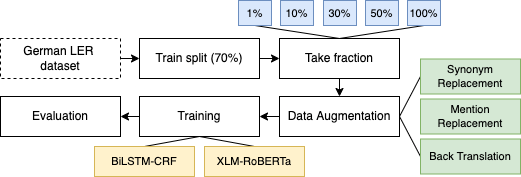

The diagram above was exported from draw.io. Its source (the exported page's mxGraphModel, read from the mxfile embedded in the PNG):
<mxGraphModel dx="946" dy="580" grid="1" gridSize="10" guides="1" tooltips="1" connect="1" arrows="1" fold="1" page="0" pageScale="1" pageWidth="827" pageHeight="1169" math="0" shadow="0">
  <root>
    <mxCell id="0" />
    <mxCell id="1" parent="0" />
    <mxCell id="iFzxhGj8gcNiDdr9ufrp-6" style="edgeStyle=orthogonalEdgeStyle;rounded=0;orthogonalLoop=1;jettySize=auto;html=1;exitX=1;exitY=0.5;exitDx=0;exitDy=0;entryX=0;entryY=0.5;entryDx=0;entryDy=0;" parent="1" source="ajqoff_oOxGVMnim4nsZ-1" target="ajqoff_oOxGVMnim4nsZ-2" edge="1">
      <mxGeometry relative="1" as="geometry" />
    </mxCell>
    <mxCell id="ajqoff_oOxGVMnim4nsZ-1" value="German LER&amp;nbsp;&lt;br&gt;dataset" style="rounded=0;whiteSpace=wrap;html=1;dashed=1;strokeWidth=1;" parent="1" vertex="1">
      <mxGeometry x="181" y="200" width="120" height="40" as="geometry" />
    </mxCell>
    <mxCell id="ajqoff_oOxGVMnim4nsZ-8" style="edgeStyle=orthogonalEdgeStyle;rounded=0;orthogonalLoop=1;jettySize=auto;html=1;exitX=1;exitY=0.5;exitDx=0;exitDy=0;entryX=0;entryY=0.5;entryDx=0;entryDy=0;" parent="1" source="ajqoff_oOxGVMnim4nsZ-2" target="ajqoff_oOxGVMnim4nsZ-3" edge="1">
      <mxGeometry relative="1" as="geometry" />
    </mxCell>
    <mxCell id="ajqoff_oOxGVMnim4nsZ-2" value="Train split (70%)" style="rounded=0;whiteSpace=wrap;html=1;" parent="1" vertex="1">
      <mxGeometry x="320" y="200" width="120" height="40" as="geometry" />
    </mxCell>
    <mxCell id="ajqoff_oOxGVMnim4nsZ-27" style="edgeStyle=none;rounded=0;orthogonalLoop=1;jettySize=auto;html=1;exitX=0.5;exitY=0;exitDx=0;exitDy=0;entryX=0.5;entryY=1;entryDx=0;entryDy=0;endArrow=none;endFill=0;" parent="1" source="ajqoff_oOxGVMnim4nsZ-3" target="ajqoff_oOxGVMnim4nsZ-22" edge="1">
      <mxGeometry relative="1" as="geometry" />
    </mxCell>
    <mxCell id="ajqoff_oOxGVMnim4nsZ-28" style="edgeStyle=none;rounded=0;orthogonalLoop=1;jettySize=auto;html=1;exitX=0.5;exitY=0;exitDx=0;exitDy=0;entryX=0.5;entryY=1;entryDx=0;entryDy=0;endArrow=none;endFill=0;" parent="1" source="ajqoff_oOxGVMnim4nsZ-3" target="ajqoff_oOxGVMnim4nsZ-26" edge="1">
      <mxGeometry relative="1" as="geometry" />
    </mxCell>
    <mxCell id="iFzxhGj8gcNiDdr9ufrp-3" style="edgeStyle=orthogonalEdgeStyle;rounded=0;orthogonalLoop=1;jettySize=auto;html=1;exitX=0.5;exitY=1;exitDx=0;exitDy=0;entryX=0.5;entryY=0;entryDx=0;entryDy=0;" parent="1" source="ajqoff_oOxGVMnim4nsZ-3" target="ajqoff_oOxGVMnim4nsZ-4" edge="1">
      <mxGeometry relative="1" as="geometry" />
    </mxCell>
    <mxCell id="ajqoff_oOxGVMnim4nsZ-3" value="Take fraction" style="rounded=0;whiteSpace=wrap;html=1;" parent="1" vertex="1">
      <mxGeometry x="460" y="200" width="120" height="40" as="geometry" />
    </mxCell>
    <mxCell id="ajqoff_oOxGVMnim4nsZ-20" style="edgeStyle=none;rounded=0;orthogonalLoop=1;jettySize=auto;html=1;exitX=1;exitY=0.5;exitDx=0;exitDy=0;entryX=0;entryY=0.5;entryDx=0;entryDy=0;endArrow=none;endFill=0;" parent="1" source="ajqoff_oOxGVMnim4nsZ-4" target="ajqoff_oOxGVMnim4nsZ-17" edge="1">
      <mxGeometry relative="1" as="geometry" />
    </mxCell>
    <mxCell id="ajqoff_oOxGVMnim4nsZ-21" style="edgeStyle=none;rounded=0;orthogonalLoop=1;jettySize=auto;html=1;exitX=1;exitY=0.5;exitDx=0;exitDy=0;entryX=0;entryY=0.5;entryDx=0;entryDy=0;endArrow=none;endFill=0;" parent="1" source="ajqoff_oOxGVMnim4nsZ-4" target="ajqoff_oOxGVMnim4nsZ-19" edge="1">
      <mxGeometry relative="1" as="geometry" />
    </mxCell>
    <mxCell id="iFzxhGj8gcNiDdr9ufrp-5" style="edgeStyle=orthogonalEdgeStyle;rounded=0;orthogonalLoop=1;jettySize=auto;html=1;exitX=0;exitY=0.5;exitDx=0;exitDy=0;entryX=1;entryY=0.5;entryDx=0;entryDy=0;" parent="1" source="ajqoff_oOxGVMnim4nsZ-4" target="ajqoff_oOxGVMnim4nsZ-5" edge="1">
      <mxGeometry relative="1" as="geometry" />
    </mxCell>
    <mxCell id="ajqoff_oOxGVMnim4nsZ-4" value="Data Augmentation" style="rounded=0;whiteSpace=wrap;html=1;" parent="1" vertex="1">
      <mxGeometry x="460" y="258" width="120" height="40" as="geometry" />
    </mxCell>
    <mxCell id="ajqoff_oOxGVMnim4nsZ-11" style="edgeStyle=orthogonalEdgeStyle;rounded=0;orthogonalLoop=1;jettySize=auto;html=1;exitX=0;exitY=0.5;exitDx=0;exitDy=0;entryX=1;entryY=0.5;entryDx=0;entryDy=0;" parent="1" source="ajqoff_oOxGVMnim4nsZ-5" target="ajqoff_oOxGVMnim4nsZ-6" edge="1">
      <mxGeometry relative="1" as="geometry" />
    </mxCell>
    <mxCell id="ajqoff_oOxGVMnim4nsZ-15" style="orthogonalLoop=1;jettySize=auto;html=1;exitX=0.5;exitY=1;exitDx=0;exitDy=0;entryX=0.5;entryY=0;entryDx=0;entryDy=0;endArrow=none;endFill=0;rounded=0;" parent="1" source="ajqoff_oOxGVMnim4nsZ-5" target="ajqoff_oOxGVMnim4nsZ-12" edge="1">
      <mxGeometry relative="1" as="geometry" />
    </mxCell>
    <mxCell id="ajqoff_oOxGVMnim4nsZ-16" style="edgeStyle=none;rounded=0;orthogonalLoop=1;jettySize=auto;html=1;exitX=0.5;exitY=1;exitDx=0;exitDy=0;entryX=0.5;entryY=0;entryDx=0;entryDy=0;endArrow=none;endFill=0;" parent="1" source="ajqoff_oOxGVMnim4nsZ-5" target="ajqoff_oOxGVMnim4nsZ-13" edge="1">
      <mxGeometry relative="1" as="geometry" />
    </mxCell>
    <mxCell id="ajqoff_oOxGVMnim4nsZ-5" value="Training" style="rounded=0;whiteSpace=wrap;html=1;" parent="1" vertex="1">
      <mxGeometry x="320" y="258" width="120" height="40" as="geometry" />
    </mxCell>
    <mxCell id="ajqoff_oOxGVMnim4nsZ-6" value="Evaluation" style="rounded=0;whiteSpace=wrap;html=1;" parent="1" vertex="1">
      <mxGeometry x="181" y="258" width="120" height="40" as="geometry" />
    </mxCell>
    <mxCell id="ajqoff_oOxGVMnim4nsZ-12" value="BiLSTM-CRF" style="rounded=0;whiteSpace=wrap;html=1;fillColor=#fff2cc;strokeColor=#d6b656;fontSize=11;" parent="1" vertex="1">
      <mxGeometry x="275" y="308" width="100" height="30" as="geometry" />
    </mxCell>
    <mxCell id="ajqoff_oOxGVMnim4nsZ-13" value="XLM-RoBERTa" style="rounded=0;whiteSpace=wrap;html=1;fillColor=#fff2cc;strokeColor=#d6b656;fontSize=11;" parent="1" vertex="1">
      <mxGeometry x="385" y="308" width="100" height="30" as="geometry" />
    </mxCell>
    <mxCell id="ajqoff_oOxGVMnim4nsZ-17" value="Synonym Replacement" style="rounded=0;whiteSpace=wrap;html=1;fillColor=#d5e8d4;strokeColor=#82b366;fontSize=11;" parent="1" vertex="1">
      <mxGeometry x="601" y="220.5" width="100" height="35" as="geometry" />
    </mxCell>
    <mxCell id="ajqoff_oOxGVMnim4nsZ-18" value="Mention Replacement" style="rounded=0;whiteSpace=wrap;html=1;fillColor=#d5e8d4;strokeColor=#82b366;fontSize=11;" parent="1" vertex="1">
      <mxGeometry x="601" y="260.5" width="100" height="35" as="geometry" />
    </mxCell>
    <mxCell id="ajqoff_oOxGVMnim4nsZ-19" value="Back Translation" style="rounded=0;whiteSpace=wrap;html=1;fillColor=#d5e8d4;strokeColor=#82b366;fontSize=11;" parent="1" vertex="1">
      <mxGeometry x="601" y="300.5" width="100" height="35" as="geometry" />
    </mxCell>
    <mxCell id="ajqoff_oOxGVMnim4nsZ-22" value="1%" style="rounded=0;whiteSpace=wrap;html=1;align=center;fillColor=#dae8fc;strokeColor=#6c8ebf;fontSize=11;" parent="1" vertex="1">
      <mxGeometry x="419" y="162" width="33" height="25" as="geometry" />
    </mxCell>
    <mxCell id="ajqoff_oOxGVMnim4nsZ-23" value="10%" style="rounded=0;whiteSpace=wrap;html=1;align=center;fillColor=#dae8fc;strokeColor=#6c8ebf;fontSize=11;" parent="1" vertex="1">
      <mxGeometry x="461" y="162" width="33" height="25" as="geometry" />
    </mxCell>
    <mxCell id="ajqoff_oOxGVMnim4nsZ-24" value="30%" style="rounded=0;whiteSpace=wrap;html=1;align=center;fillColor=#dae8fc;strokeColor=#6c8ebf;fontSize=11;" parent="1" vertex="1">
      <mxGeometry x="504" y="162" width="33" height="25" as="geometry" />
    </mxCell>
    <mxCell id="ajqoff_oOxGVMnim4nsZ-25" value="50%" style="rounded=0;whiteSpace=wrap;html=1;align=center;fillColor=#dae8fc;strokeColor=#6c8ebf;fontSize=11;" parent="1" vertex="1">
      <mxGeometry x="546" y="162" width="33" height="25" as="geometry" />
    </mxCell>
    <mxCell id="ajqoff_oOxGVMnim4nsZ-26" value="100%" style="rounded=0;whiteSpace=wrap;html=1;align=center;fillColor=#dae8fc;strokeColor=#6c8ebf;fontSize=11;" parent="1" vertex="1">
      <mxGeometry x="588" y="162" width="33" height="25" as="geometry" />
    </mxCell>
  </root>
</mxGraphModel>